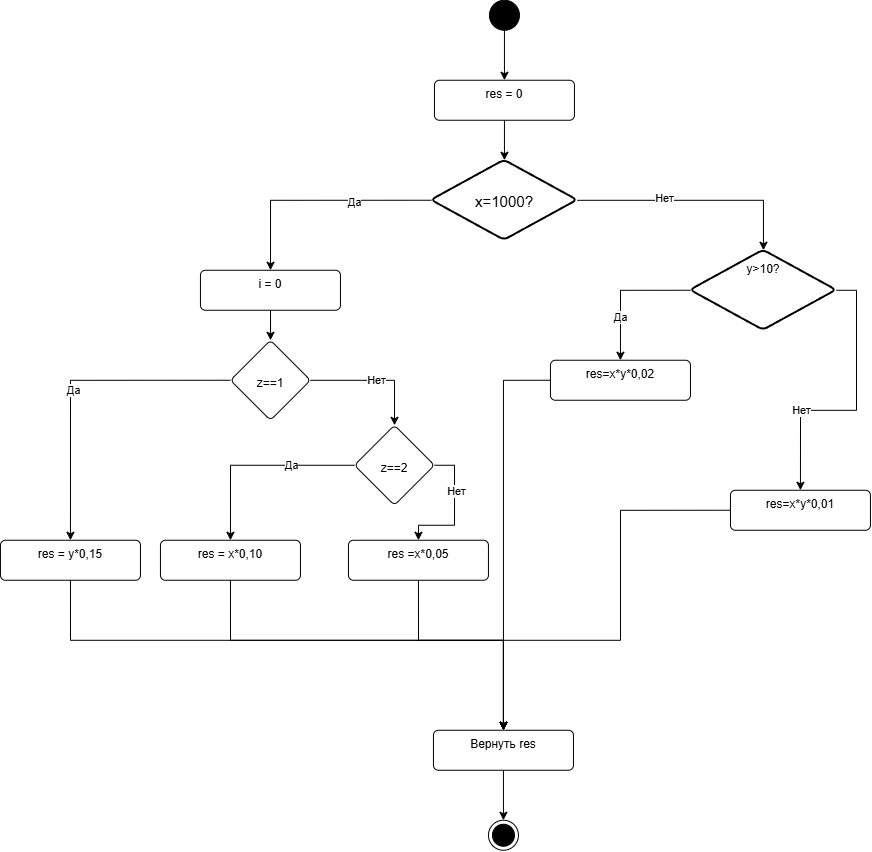

The diagram above was exported from draw.io. Its source (the exported page's mxGraphModel, read from the mxfile embedded in the PNG):
<mxGraphModel dx="2481" dy="927" grid="1" gridSize="10" guides="1" tooltips="1" connect="1" arrows="1" fold="1" page="1" pageScale="1" pageWidth="827" pageHeight="1169" math="0" shadow="0">
  <root>
    <mxCell id="0" />
    <mxCell id="1" parent="0" />
    <mxCell id="V0mIPyzGHmLU26REMZo3-3" edge="1" parent="1" source="V0mIPyzGHmLU26REMZo3-1" style="edgeStyle=orthogonalEdgeStyle;rounded=0;orthogonalLoop=1;jettySize=auto;html=1;exitX=0.5;exitY=1;exitDx=0;exitDy=0;entryX=0.5;entryY=0;entryDx=0;entryDy=0;" target="V0mIPyzGHmLU26REMZo3-2">
      <mxGeometry relative="1" as="geometry" />
    </mxCell>
    <mxCell id="V0mIPyzGHmLU26REMZo3-1" parent="1" style="ellipse;fillColor=strokeColor;html=1;" value="" vertex="1">
      <mxGeometry height="30" width="30" x="399" y="80" as="geometry" />
    </mxCell>
    <mxCell id="V0mIPyzGHmLU26REMZo3-6" edge="1" parent="1" source="V0mIPyzGHmLU26REMZo3-2" style="edgeStyle=orthogonalEdgeStyle;rounded=0;orthogonalLoop=1;jettySize=auto;html=1;" target="V0mIPyzGHmLU26REMZo3-5" value="">
      <mxGeometry relative="1" as="geometry" />
    </mxCell>
    <mxCell id="V0mIPyzGHmLU26REMZo3-2" parent="1" style="html=1;align=center;verticalAlign=top;rounded=1;absoluteArcSize=1;arcSize=10;dashed=0;whiteSpace=wrap;" value="res = 0" vertex="1">
      <mxGeometry height="40" width="140" x="344" y="160" as="geometry" />
    </mxCell>
    <mxCell id="V0mIPyzGHmLU26REMZo3-9" edge="1" parent="1" source="V0mIPyzGHmLU26REMZo3-5" style="edgeStyle=orthogonalEdgeStyle;rounded=0;orthogonalLoop=1;jettySize=auto;html=1;" target="V0mIPyzGHmLU26REMZo3-8" value="">
      <mxGeometry relative="1" as="geometry" />
    </mxCell>
    <mxCell id="V0mIPyzGHmLU26REMZo3-10" connectable="0" parent="V0mIPyzGHmLU26REMZo3-9" style="edgeLabel;html=1;align=center;verticalAlign=middle;resizable=0;points=[];" value="Нет" vertex="1">
      <mxGeometry relative="1" x="-0.2613" y="2" as="geometry">
        <mxPoint as="offset" />
      </mxGeometry>
    </mxCell>
    <mxCell id="V0mIPyzGHmLU26REMZo3-12" edge="1" parent="1" source="V0mIPyzGHmLU26REMZo3-5" style="edgeStyle=orthogonalEdgeStyle;rounded=0;orthogonalLoop=1;jettySize=auto;html=1;exitX=0;exitY=0.5;exitDx=0;exitDy=0;" target="V0mIPyzGHmLU26REMZo3-11">
      <mxGeometry relative="1" as="geometry" />
    </mxCell>
    <mxCell id="V0mIPyzGHmLU26REMZo3-13" connectable="0" parent="V0mIPyzGHmLU26REMZo3-12" style="edgeLabel;html=1;align=center;verticalAlign=middle;resizable=0;points=[];" value="Да" vertex="1">
      <mxGeometry relative="1" x="-0.3314" y="2" as="geometry">
        <mxPoint as="offset" />
      </mxGeometry>
    </mxCell>
    <mxCell id="V0mIPyzGHmLU26REMZo3-5" parent="1" style="rhombus;whiteSpace=wrap;html=1;shapeInside=1;verticalAlign=top;rounded=1;absoluteArcSize=1;arcSize=10;dashed=0;strokeWidth=2;" value="&lt;span style=&quot;background-color: transparent; color: light-dark(rgb(0, 0, 0), rgb(255, 255, 255)); text-decoration-line: inherit;&quot;&gt;&lt;div style=&quot;font-size: 11px;&quot;&gt;&lt;span style=&quot;background-color: transparent; color: light-dark(rgb(0, 0, 0), rgb(255, 255, 255)); text-decoration-line: inherit;&quot;&gt;&lt;br&gt;&lt;/span&gt;&lt;/div&gt;&lt;div style=&quot;font-size: 11px;&quot;&gt;&lt;span style=&quot;background-color: transparent; color: light-dark(rgb(0, 0, 0), rgb(255, 255, 255)); text-decoration-line: inherit;&quot;&gt;&lt;br&gt;&lt;/span&gt;&lt;/div&gt;&lt;div style=&quot;&quot;&gt;&lt;span style=&quot;background-color: transparent; color: light-dark(rgb(0, 0, 0), rgb(255, 255, 255)); text-decoration-line: inherit;&quot;&gt;&lt;font style=&quot;font-size: 15px;&quot;&gt;x=1000?&lt;/font&gt;&lt;/span&gt;&lt;/div&gt;&lt;/span&gt;" vertex="1">
      <mxGeometry height="80" width="146" x="341" y="240" as="geometry" />
    </mxCell>
    <mxCell id="V0mIPyzGHmLU26REMZo3-18" edge="1" parent="1" source="V0mIPyzGHmLU26REMZo3-8" style="edgeStyle=orthogonalEdgeStyle;rounded=0;orthogonalLoop=1;jettySize=auto;html=1;exitX=0;exitY=0.5;exitDx=0;exitDy=0;entryX=0.5;entryY=0;entryDx=0;entryDy=0;" target="V0mIPyzGHmLU26REMZo3-16">
      <mxGeometry relative="1" as="geometry" />
    </mxCell>
    <mxCell id="V0mIPyzGHmLU26REMZo3-20" connectable="0" parent="V0mIPyzGHmLU26REMZo3-18" style="edgeLabel;html=1;align=center;verticalAlign=middle;resizable=0;points=[];" value="Да" vertex="1">
      <mxGeometry relative="1" x="0.3757" y="-1" as="geometry">
        <mxPoint as="offset" />
      </mxGeometry>
    </mxCell>
    <mxCell id="V0mIPyzGHmLU26REMZo3-19" edge="1" parent="1" source="V0mIPyzGHmLU26REMZo3-8" style="edgeStyle=orthogonalEdgeStyle;rounded=0;orthogonalLoop=1;jettySize=auto;html=1;exitX=1;exitY=0.5;exitDx=0;exitDy=0;entryX=0.5;entryY=0;entryDx=0;entryDy=0;" target="V0mIPyzGHmLU26REMZo3-17">
      <mxGeometry relative="1" as="geometry" />
    </mxCell>
    <mxCell id="V0mIPyzGHmLU26REMZo3-21" connectable="0" parent="V0mIPyzGHmLU26REMZo3-19" style="edgeLabel;html=1;align=center;verticalAlign=middle;resizable=0;points=[];" value="Нет" vertex="1">
      <mxGeometry relative="1" x="0.4151" as="geometry">
        <mxPoint as="offset" />
      </mxGeometry>
    </mxCell>
    <mxCell id="V0mIPyzGHmLU26REMZo3-8" parent="1" style="rhombus;whiteSpace=wrap;html=1;shapeInside=1;verticalAlign=top;rounded=1;absoluteArcSize=1;arcSize=10;dashed=0;strokeWidth=2;" value="&lt;span style=&quot;background-color: transparent; color: light-dark(rgb(0, 0, 0), rgb(255, 255, 255)); text-decoration-line: inherit;&quot;&gt;y&amp;gt;10?&lt;/span&gt;" vertex="1">
      <mxGeometry height="80" width="146" x="600" y="330" as="geometry" />
    </mxCell>
    <mxCell id="V0mIPyzGHmLU26REMZo3-15" edge="1" parent="1" source="V0mIPyzGHmLU26REMZo3-11" style="edgeStyle=orthogonalEdgeStyle;rounded=0;orthogonalLoop=1;jettySize=auto;html=1;" target="V0mIPyzGHmLU26REMZo3-14" value="">
      <mxGeometry relative="1" as="geometry" />
    </mxCell>
    <mxCell id="V0mIPyzGHmLU26REMZo3-11" parent="1" style="html=1;align=center;verticalAlign=top;rounded=1;absoluteArcSize=1;arcSize=10;dashed=0;whiteSpace=wrap;" value="i = 0" vertex="1">
      <mxGeometry height="40" width="140" x="110" y="350" as="geometry" />
    </mxCell>
    <mxCell id="V0mIPyzGHmLU26REMZo3-23" edge="1" parent="1" source="V0mIPyzGHmLU26REMZo3-14" style="edgeStyle=orthogonalEdgeStyle;rounded=0;orthogonalLoop=1;jettySize=auto;html=1;" target="V0mIPyzGHmLU26REMZo3-22" value="">
      <mxGeometry relative="1" as="geometry" />
    </mxCell>
    <mxCell id="V0mIPyzGHmLU26REMZo3-37" connectable="0" parent="V0mIPyzGHmLU26REMZo3-23" style="edgeLabel;html=1;align=center;verticalAlign=middle;resizable=0;points=[];" value="Нет" vertex="1">
      <mxGeometry relative="1" x="0.0195" as="geometry">
        <mxPoint as="offset" />
      </mxGeometry>
    </mxCell>
    <mxCell id="V0mIPyzGHmLU26REMZo3-35" edge="1" parent="1" source="V0mIPyzGHmLU26REMZo3-14" style="edgeStyle=orthogonalEdgeStyle;rounded=0;orthogonalLoop=1;jettySize=auto;html=1;exitX=0;exitY=0.5;exitDx=0;exitDy=0;entryX=0.5;entryY=0;entryDx=0;entryDy=0;" target="V0mIPyzGHmLU26REMZo3-29">
      <mxGeometry relative="1" as="geometry" />
    </mxCell>
    <mxCell id="V0mIPyzGHmLU26REMZo3-38" connectable="0" parent="V0mIPyzGHmLU26REMZo3-35" style="edgeLabel;html=1;align=center;verticalAlign=middle;resizable=0;points=[];" value="Да" vertex="1">
      <mxGeometry relative="1" x="0.0577" y="2" as="geometry">
        <mxPoint as="offset" />
      </mxGeometry>
    </mxCell>
    <mxCell id="V0mIPyzGHmLU26REMZo3-14" parent="1" style="rhombus;whiteSpace=wrap;html=1;shapeInside=1;verticalAlign=top;rounded=1;absoluteArcSize=1;arcSize=10;dashed=0;" value="&lt;div&gt;&lt;br&gt;&lt;/div&gt;&lt;div&gt;&lt;br&gt;&lt;/div&gt;&lt;div&gt;z==1&lt;/div&gt;" vertex="1">
      <mxGeometry height="80" width="80" x="140" y="420" as="geometry" />
    </mxCell>
    <mxCell id="V0mIPyzGHmLU26REMZo3-28" edge="1" parent="1" source="V0mIPyzGHmLU26REMZo3-16" style="edgeStyle=orthogonalEdgeStyle;rounded=0;orthogonalLoop=1;jettySize=auto;html=1;exitX=0;exitY=0.5;exitDx=0;exitDy=0;entryX=0.5;entryY=0;entryDx=0;entryDy=0;" target="V0mIPyzGHmLU26REMZo3-24">
      <mxGeometry relative="1" as="geometry" />
    </mxCell>
    <mxCell id="V0mIPyzGHmLU26REMZo3-16" parent="1" style="html=1;align=center;verticalAlign=top;rounded=1;absoluteArcSize=1;arcSize=10;dashed=0;whiteSpace=wrap;" value="res=x*y*0,02" vertex="1">
      <mxGeometry height="40" width="140" x="460" y="440" as="geometry" />
    </mxCell>
    <mxCell id="V0mIPyzGHmLU26REMZo3-27" edge="1" parent="1" source="V0mIPyzGHmLU26REMZo3-17" style="edgeStyle=orthogonalEdgeStyle;rounded=0;orthogonalLoop=1;jettySize=auto;html=1;exitX=0;exitY=0.5;exitDx=0;exitDy=0;entryX=0.5;entryY=0;entryDx=0;entryDy=0;" target="V0mIPyzGHmLU26REMZo3-24">
      <mxGeometry relative="1" as="geometry">
        <Array as="points">
          <mxPoint x="530.06" y="590.06" />
          <mxPoint x="530.06" y="720.06" />
          <mxPoint x="413" y="720.06" />
        </Array>
      </mxGeometry>
    </mxCell>
    <mxCell id="V0mIPyzGHmLU26REMZo3-17" parent="1" style="html=1;align=center;verticalAlign=top;rounded=1;absoluteArcSize=1;arcSize=10;dashed=0;whiteSpace=wrap;" value="res=x*y*0,01" vertex="1">
      <mxGeometry height="40" width="140" x="640" y="570" as="geometry" />
    </mxCell>
    <mxCell id="V0mIPyzGHmLU26REMZo3-36" edge="1" parent="1" source="V0mIPyzGHmLU26REMZo3-22" style="edgeStyle=orthogonalEdgeStyle;rounded=0;orthogonalLoop=1;jettySize=auto;html=1;exitX=0;exitY=0.5;exitDx=0;exitDy=0;entryX=0.5;entryY=0;entryDx=0;entryDy=0;" target="V0mIPyzGHmLU26REMZo3-32">
      <mxGeometry relative="1" as="geometry" />
    </mxCell>
    <mxCell id="V0mIPyzGHmLU26REMZo3-39" connectable="0" parent="V0mIPyzGHmLU26REMZo3-36" style="edgeLabel;html=1;align=center;verticalAlign=middle;resizable=0;points=[];" value="Да" vertex="1">
      <mxGeometry relative="1" x="-0.3603" as="geometry">
        <mxPoint as="offset" />
      </mxGeometry>
    </mxCell>
    <mxCell id="V0mIPyzGHmLU26REMZo3-41" edge="1" parent="1" source="V0mIPyzGHmLU26REMZo3-22" style="edgeStyle=orthogonalEdgeStyle;rounded=0;orthogonalLoop=1;jettySize=auto;html=1;exitX=1;exitY=0.5;exitDx=0;exitDy=0;entryX=0.5;entryY=0;entryDx=0;entryDy=0;" target="V0mIPyzGHmLU26REMZo3-40">
      <mxGeometry relative="1" as="geometry" />
    </mxCell>
    <mxCell id="V0mIPyzGHmLU26REMZo3-42" connectable="0" parent="V0mIPyzGHmLU26REMZo3-41" style="edgeLabel;html=1;align=center;verticalAlign=middle;resizable=0;points=[];" value="Нет" vertex="1">
      <mxGeometry relative="1" x="-0.3005" y="1" as="geometry">
        <mxPoint as="offset" />
      </mxGeometry>
    </mxCell>
    <mxCell id="V0mIPyzGHmLU26REMZo3-22" parent="1" style="rhombus;whiteSpace=wrap;html=1;shapeInside=1;verticalAlign=top;rounded=1;absoluteArcSize=1;arcSize=10;dashed=0;" value="&lt;div&gt;&lt;br&gt;&lt;/div&gt;&lt;div&gt;&lt;br&gt;&lt;/div&gt;&lt;div&gt;z==2&lt;/div&gt;" vertex="1">
      <mxGeometry height="80" width="80" x="264" y="505" as="geometry" />
    </mxCell>
    <mxCell id="V0mIPyzGHmLU26REMZo3-26" edge="1" parent="1" source="V0mIPyzGHmLU26REMZo3-24" style="edgeStyle=orthogonalEdgeStyle;rounded=0;orthogonalLoop=1;jettySize=auto;html=1;exitX=0.5;exitY=1;exitDx=0;exitDy=0;entryX=0.5;entryY=0;entryDx=0;entryDy=0;" target="V0mIPyzGHmLU26REMZo3-25">
      <mxGeometry relative="1" as="geometry" />
    </mxCell>
    <mxCell id="V0mIPyzGHmLU26REMZo3-24" parent="1" style="html=1;align=center;verticalAlign=top;rounded=1;absoluteArcSize=1;arcSize=10;dashed=0;whiteSpace=wrap;" value="Вернуть res" vertex="1">
      <mxGeometry height="40" width="140" x="343" y="810" as="geometry" />
    </mxCell>
    <mxCell id="V0mIPyzGHmLU26REMZo3-25" parent="1" style="ellipse;html=1;shape=endState;fillColor=strokeColor;" value="" vertex="1">
      <mxGeometry height="30" width="30" x="398" y="900" as="geometry" />
    </mxCell>
    <mxCell id="V0mIPyzGHmLU26REMZo3-43" edge="1" parent="1" source="V0mIPyzGHmLU26REMZo3-29" style="edgeStyle=orthogonalEdgeStyle;rounded=0;orthogonalLoop=1;jettySize=auto;html=1;exitX=0.5;exitY=1;exitDx=0;exitDy=0;entryX=0.5;entryY=0;entryDx=0;entryDy=0;" target="V0mIPyzGHmLU26REMZo3-24">
      <mxGeometry relative="1" as="geometry">
        <Array as="points">
          <mxPoint x="-19.97" y="720.03" />
          <mxPoint x="413" y="720.03" />
        </Array>
      </mxGeometry>
    </mxCell>
    <mxCell id="V0mIPyzGHmLU26REMZo3-29" parent="1" style="html=1;align=center;verticalAlign=top;rounded=1;absoluteArcSize=1;arcSize=10;dashed=0;whiteSpace=wrap;" value="res = y*0,15" vertex="1">
      <mxGeometry height="40" width="140" x="-90" y="620" as="geometry" />
    </mxCell>
    <mxCell id="V0mIPyzGHmLU26REMZo3-44" edge="1" parent="1" source="V0mIPyzGHmLU26REMZo3-32" style="edgeStyle=orthogonalEdgeStyle;rounded=0;orthogonalLoop=1;jettySize=auto;html=1;exitX=0.5;exitY=1;exitDx=0;exitDy=0;entryX=0.5;entryY=0;entryDx=0;entryDy=0;" target="V0mIPyzGHmLU26REMZo3-24">
      <mxGeometry relative="1" as="geometry">
        <Array as="points">
          <mxPoint x="140.03" y="720.03" />
          <mxPoint x="413" y="720.03" />
        </Array>
      </mxGeometry>
    </mxCell>
    <mxCell id="V0mIPyzGHmLU26REMZo3-32" parent="1" style="html=1;align=center;verticalAlign=top;rounded=1;absoluteArcSize=1;arcSize=10;dashed=0;whiteSpace=wrap;" value="res = x*0,10" vertex="1">
      <mxGeometry height="40" width="140" x="70" y="620" as="geometry" />
    </mxCell>
    <mxCell id="V0mIPyzGHmLU26REMZo3-45" edge="1" parent="1" source="V0mIPyzGHmLU26REMZo3-40" style="edgeStyle=orthogonalEdgeStyle;rounded=0;orthogonalLoop=1;jettySize=auto;html=1;exitX=0.5;exitY=1;exitDx=0;exitDy=0;entryX=0.5;entryY=0;entryDx=0;entryDy=0;" target="V0mIPyzGHmLU26REMZo3-24">
      <mxGeometry relative="1" as="geometry">
        <Array as="points">
          <mxPoint x="328.03" y="720.03" />
          <mxPoint x="413" y="720.03" />
        </Array>
      </mxGeometry>
    </mxCell>
    <mxCell id="V0mIPyzGHmLU26REMZo3-40" parent="1" style="html=1;align=center;verticalAlign=top;rounded=1;absoluteArcSize=1;arcSize=10;dashed=0;whiteSpace=wrap;" value="res =x*0,05" vertex="1">
      <mxGeometry height="40" width="140" x="258" y="620" as="geometry" />
    </mxCell>
  </root>
</mxGraphModel>